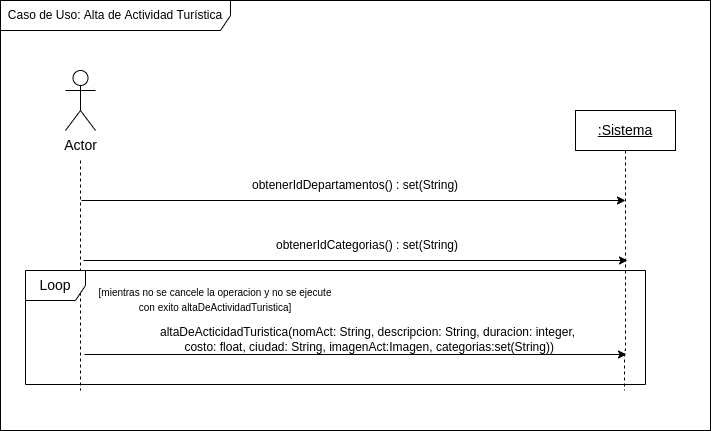

The diagram above was exported from draw.io. Its source (the exported page's mxGraphModel, read from the mxfile embedded in the PNG):
<mxGraphModel dx="1038" dy="648" grid="1" gridSize="10" guides="1" tooltips="1" connect="1" arrows="1" fold="1" page="1" pageScale="1" pageWidth="827" pageHeight="1169" math="0" shadow="0">
  <root>
    <mxCell id="0" />
    <mxCell id="1" parent="0" />
    <mxCell id="BR_GSlc07_zkzpOH-_jt-51" value="" style="rounded=0;whiteSpace=wrap;html=1;fontSize=10;" parent="1" vertex="1">
      <mxGeometry x="455" y="240" width="710" height="430" as="geometry" />
    </mxCell>
    <mxCell id="BR_GSlc07_zkzpOH-_jt-52" value="Caso de Uso: Alta de Actividad&amp;nbsp;Turística" style="shape=umlFrame;whiteSpace=wrap;html=1;fontSize=12;width=230;height=30;" parent="1" vertex="1">
      <mxGeometry x="455" y="240" width="710" height="430" as="geometry" />
    </mxCell>
    <mxCell id="BR_GSlc07_zkzpOH-_jt-53" style="edgeStyle=orthogonalEdgeStyle;rounded=0;orthogonalLoop=1;jettySize=auto;html=1;dashed=1;endArrow=none;endFill=0;" parent="1" edge="1">
      <mxGeometry relative="1" as="geometry">
        <mxPoint x="535" y="630" as="targetPoint" />
        <mxPoint x="535" y="400" as="sourcePoint" />
      </mxGeometry>
    </mxCell>
    <mxCell id="BR_GSlc07_zkzpOH-_jt-54" value="&lt;font style=&quot;font-size: 14px;&quot;&gt;Actor&lt;/font&gt;" style="shape=umlActor;verticalLabelPosition=bottom;verticalAlign=top;html=1;outlineConnect=0;" parent="1" vertex="1">
      <mxGeometry x="520" y="310" width="30" height="60" as="geometry" />
    </mxCell>
    <mxCell id="BR_GSlc07_zkzpOH-_jt-55" style="edgeStyle=orthogonalEdgeStyle;rounded=0;orthogonalLoop=1;jettySize=auto;html=1;dashed=1;endArrow=none;endFill=0;exitX=0.5;exitY=1;exitDx=0;exitDy=0;" parent="1" source="BR_GSlc07_zkzpOH-_jt-56" edge="1">
      <mxGeometry relative="1" as="geometry">
        <mxPoint x="1079" y="630" as="targetPoint" />
        <Array as="points">
          <mxPoint x="1080" y="590" />
        </Array>
      </mxGeometry>
    </mxCell>
    <mxCell id="BR_GSlc07_zkzpOH-_jt-56" value="&lt;u&gt;&lt;font style=&quot;font-size: 14px;&quot;&gt;:Sistema&lt;/font&gt;&lt;/u&gt;" style="rounded=0;whiteSpace=wrap;html=1;" parent="1" vertex="1">
      <mxGeometry x="1030" y="350" width="100" height="40" as="geometry" />
    </mxCell>
    <mxCell id="BR_GSlc07_zkzpOH-_jt-57" value="" style="endArrow=classic;html=1;rounded=0;startArrow=none;startFill=0;endFill=1;" parent="1" edge="1">
      <mxGeometry width="50" height="50" relative="1" as="geometry">
        <mxPoint x="536" y="440" as="sourcePoint" />
        <mxPoint x="1080" y="440" as="targetPoint" />
      </mxGeometry>
    </mxCell>
    <mxCell id="BR_GSlc07_zkzpOH-_jt-58" value="&lt;font style=&quot;font-size: 12px;&quot;&gt;obtenerIdDepartamentos() : set(String)&lt;/font&gt;" style="text;html=1;strokeColor=none;fillColor=none;align=center;verticalAlign=middle;whiteSpace=wrap;rounded=0;" parent="1" vertex="1">
      <mxGeometry x="650" y="410" width="320" height="30" as="geometry" />
    </mxCell>
    <mxCell id="BR_GSlc07_zkzpOH-_jt-59" value="" style="endArrow=classic;html=1;rounded=0;startArrow=none;startFill=0;endFill=1;" parent="1" edge="1">
      <mxGeometry width="50" height="50" relative="1" as="geometry">
        <mxPoint x="538" y="500" as="sourcePoint" />
        <mxPoint x="1082" y="500" as="targetPoint" />
      </mxGeometry>
    </mxCell>
    <mxCell id="BR_GSlc07_zkzpOH-_jt-61" value="" style="endArrow=classic;html=1;rounded=0;startArrow=none;startFill=0;endFill=1;" parent="1" edge="1">
      <mxGeometry width="50" height="50" relative="1" as="geometry">
        <mxPoint x="539" y="594" as="sourcePoint" />
        <mxPoint x="1081" y="594" as="targetPoint" />
      </mxGeometry>
    </mxCell>
    <mxCell id="BR_GSlc07_zkzpOH-_jt-63" value="Loop" style="shape=umlFrame;whiteSpace=wrap;html=1;fontSize=14;" parent="1" vertex="1">
      <mxGeometry x="480" y="510" width="620" height="114" as="geometry" />
    </mxCell>
    <mxCell id="BR_GSlc07_zkzpOH-_jt-65" value="&lt;font style=&quot;font-size: 12px;&quot;&gt;obtenerIdCategorias() : set(String)&lt;/font&gt;" style="text;html=1;strokeColor=none;fillColor=none;align=center;verticalAlign=middle;whiteSpace=wrap;rounded=0;" parent="1" vertex="1">
      <mxGeometry x="662" y="470" width="320" height="30" as="geometry" />
    </mxCell>
    <mxCell id="BR_GSlc07_zkzpOH-_jt-68" value="&lt;br&gt;&lt;font style=&quot;font-size: 10px;&quot;&gt;[mientras no se cancele la operacion y no se ejecute con exito altaDeActividadTuristica]&lt;/font&gt;&lt;br&gt;" style="text;html=1;strokeColor=none;fillColor=none;align=center;verticalAlign=middle;whiteSpace=wrap;rounded=0;" parent="1" vertex="1">
      <mxGeometry x="550" y="517" width="240" height="30" as="geometry" />
    </mxCell>
    <mxCell id="BR_GSlc07_zkzpOH-_jt-69" value="&lt;div style=&quot;font-size: 12px;&quot;&gt;&lt;font style=&quot;font-size: 12px;&quot;&gt;altaDeActicidadTuristica(nomAct: String, descripcion: String, duracion: integer,&lt;/font&gt;&lt;/div&gt;&lt;div style=&quot;font-size: 12px;&quot;&gt;&lt;font style=&quot;font-size: 12px;&quot;&gt;&amp;nbsp;costo: float, ciudad: String, imagenAct:Imagen, categorias:set(String))&lt;/font&gt;&lt;/div&gt;" style="text;html=1;align=center;verticalAlign=middle;resizable=0;points=[];autosize=1;strokeColor=none;fillColor=none;fontSize=13;" parent="1" vertex="1">
      <mxGeometry x="592" y="559" width="460" height="40" as="geometry" />
    </mxCell>
  </root>
</mxGraphModel>